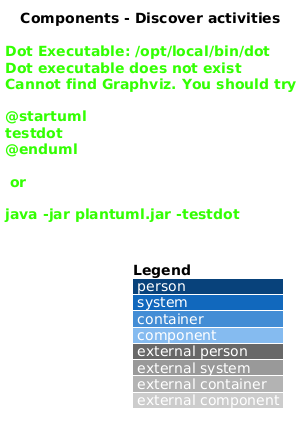

The diagram above was rendered by PlantUML. Its source (embedded in the PNG):
@startuml
!include <C4/C4_Component>
LAYOUT_WITH_LEGEND()
title Components - Discover activities

Container_Boundary(web, "Saturdaze web application") {
  Component(page, "IdeasActivitiesPage", "Angular component", "Controls filters and grouped sections")
  Component(client, "ActivityService", "Angular service", "Loads and maps activity DTOs")
}
Container_Boundary(api, "Saturdaze API") {
  Component(controller, "ActivitiesController", "ASP.NET Core", "Exposes activity filters")
  Component(handler, "GetActivitySuggestionsQueryHandler", "Application handler", "Applies filter predicates")
  Component(entity, "Activity", "Domain state", "Holds activity fit attributes")
  ComponentDb(db, "AppDbContext", "EF Core", "Stores curated activities")
}
Rel(page, client, "Calls")
Rel(client, controller, "GET /api/activities", "JSON/HTTPS")
Rel(controller, handler, "Dispatches request")
Rel(handler, entity, "Filters")
Rel(handler, db, "Queries activity data", "EF Core")
@enduml